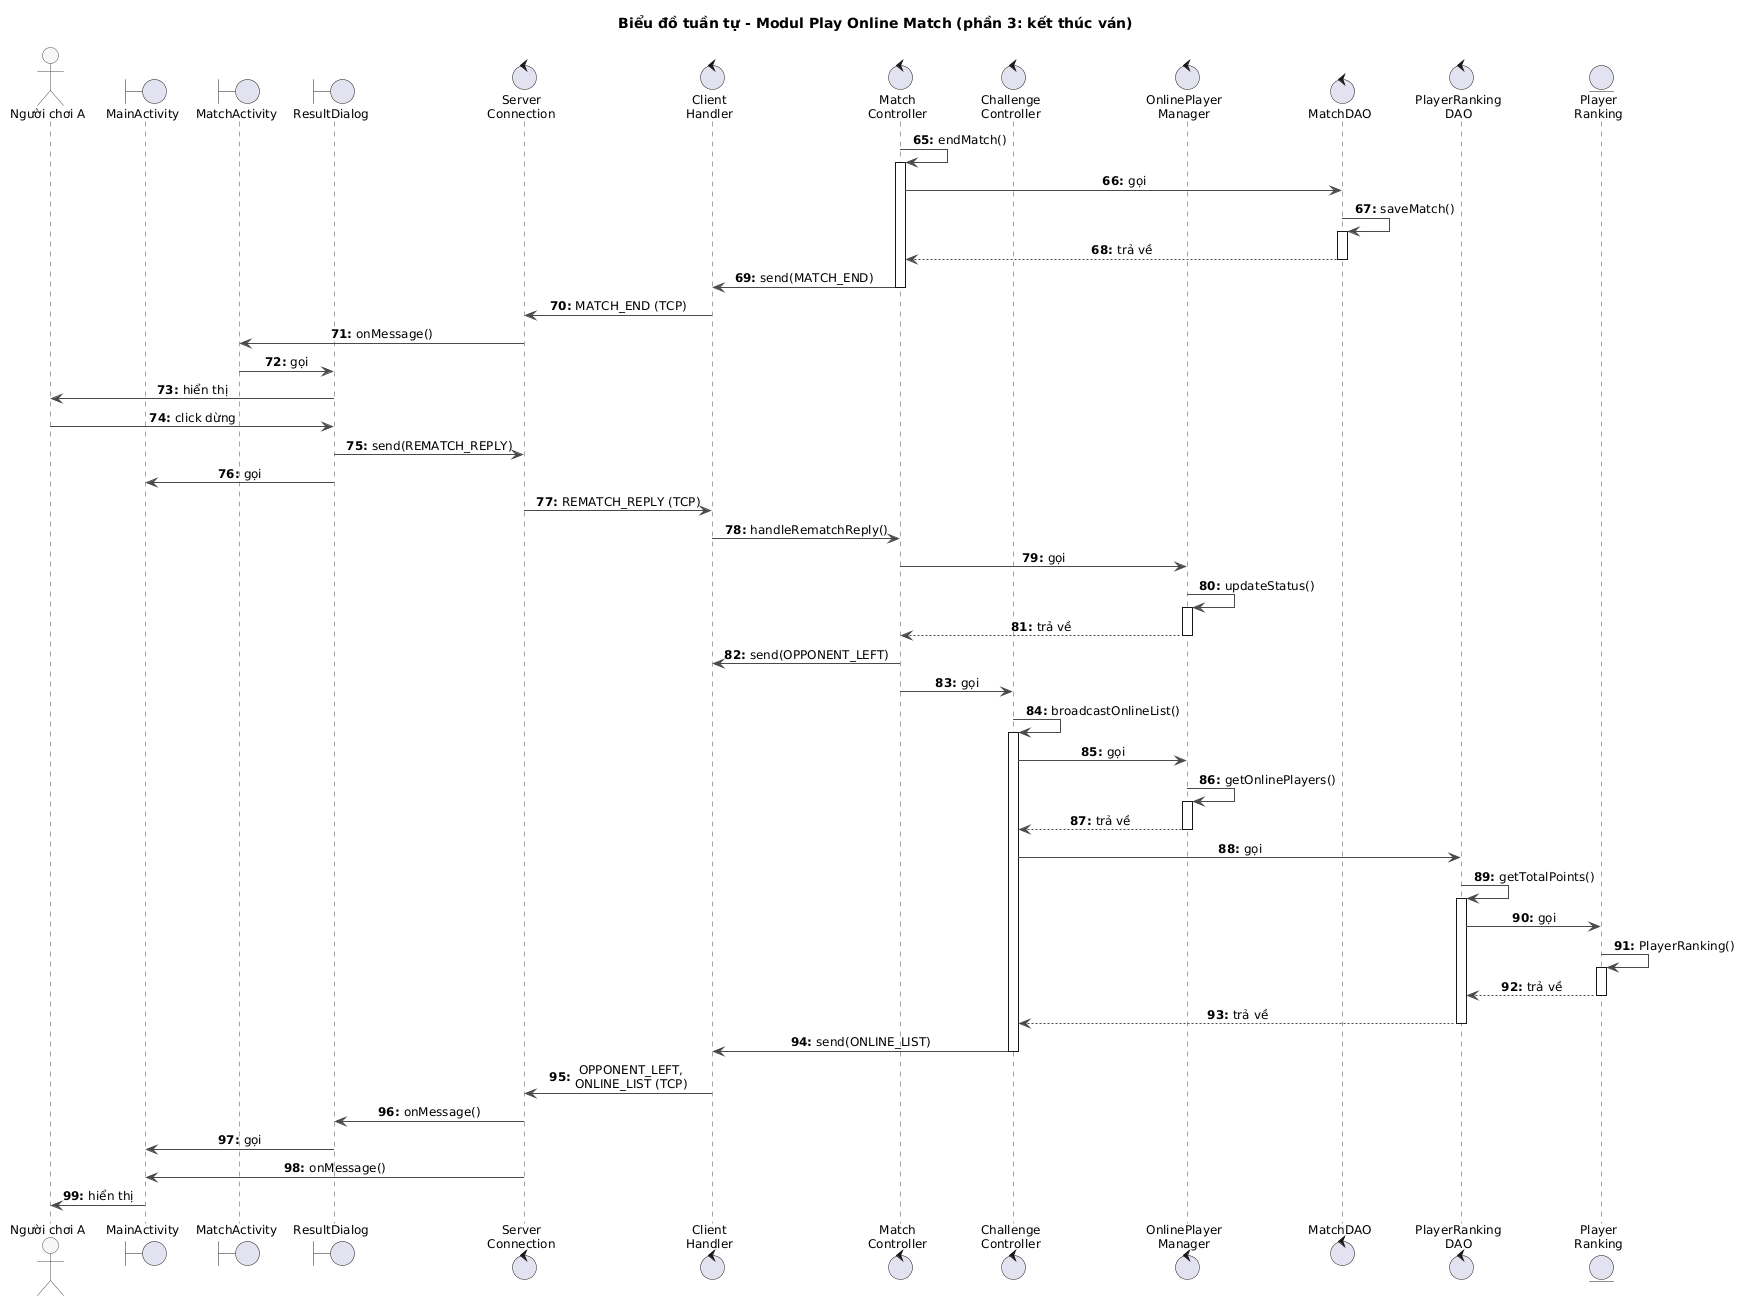

The diagram above was rendered by PlantUML. Its source (embedded in the PNG):
@startuml
title Biểu đồ tuần tự - Modul Play Online Match (phần 3: kết thúc ván)

skinparam shadowing false
skinparam defaultFontSize 12
skinparam sequenceMessageAlign center
skinparam responseMessageBelowArrow true
skinparam ArrowColor #4A4A4A
skinparam sequence {
  LifeLineBorderColor #4A4A4A
  ParticipantBorderColor #4A4A4A
  ParticipantBackgroundColor #F7F7F7
  ActorBorderColor #4A4A4A
  ActorBackgroundColor #F7F7F7
}
autonumber "<b>0:"
autonumber 65 "<b>0:"

actor "Người chơi A" as A
boundary MainActivity
boundary MatchActivity
boundary ResultDialog
control "Server\nConnection" as ServerConnection
control "Client\nHandler" as ClientHandler
control "Match\nController" as MatchController
control "Challenge\nController" as ChallengeController
control "OnlinePlayer\nManager" as OnlinePlayerManager
control MatchDAO
control "PlayerRanking\nDAO" as PlayerRankingDAO
entity "Player\nRanking" as PlayerRanking

MatchController -> MatchController : endMatch()
activate MatchController
MatchController -> MatchDAO : gọi
MatchDAO -> MatchDAO : saveMatch()
activate MatchDAO
MatchDAO --> MatchController : trả về
deactivate MatchDAO
MatchController -> ClientHandler : send(MATCH_END)
deactivate MatchController
ClientHandler -> ServerConnection : MATCH_END (TCP)
ServerConnection -> MatchActivity : onMessage()
MatchActivity -> ResultDialog : gọi
ResultDialog -> A : hiển thị
A -> ResultDialog : click dừng
ResultDialog -> ServerConnection : send(REMATCH_REPLY)
ResultDialog -> MainActivity : gọi
ServerConnection -> ClientHandler : REMATCH_REPLY (TCP)
ClientHandler -> MatchController : handleRematchReply()
MatchController -> OnlinePlayerManager : gọi
OnlinePlayerManager -> OnlinePlayerManager : updateStatus()
activate OnlinePlayerManager
OnlinePlayerManager --> MatchController : trả về
deactivate OnlinePlayerManager
MatchController -> ClientHandler : send(OPPONENT_LEFT)
MatchController -> ChallengeController : gọi
ChallengeController -> ChallengeController : broadcastOnlineList()
activate ChallengeController
ChallengeController -> OnlinePlayerManager : gọi
OnlinePlayerManager -> OnlinePlayerManager : getOnlinePlayers()
activate OnlinePlayerManager
OnlinePlayerManager --> ChallengeController : trả về
deactivate OnlinePlayerManager
ChallengeController -> PlayerRankingDAO : gọi
PlayerRankingDAO -> PlayerRankingDAO : getTotalPoints()
activate PlayerRankingDAO
PlayerRankingDAO -> PlayerRanking : gọi
PlayerRanking -> PlayerRanking : PlayerRanking()
activate PlayerRanking
PlayerRanking --> PlayerRankingDAO : trả về
deactivate PlayerRanking
PlayerRankingDAO --> ChallengeController : trả về
deactivate PlayerRankingDAO
ChallengeController -> ClientHandler : send(ONLINE_LIST)
deactivate ChallengeController
ClientHandler -> ServerConnection : OPPONENT_LEFT,\nONLINE_LIST (TCP)
ServerConnection -> ResultDialog : onMessage()
ResultDialog -> MainActivity : gọi
ServerConnection -> MainActivity : onMessage()
MainActivity -> A : hiển thị
@enduml